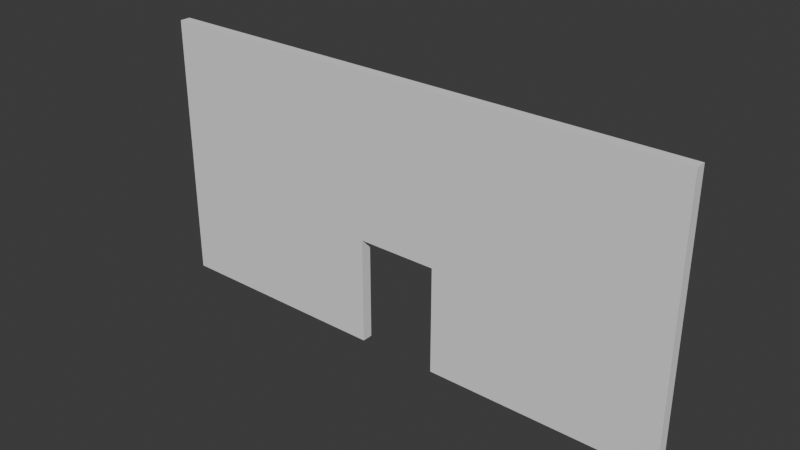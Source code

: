 # Source: DoorWall.blend  (saved by Blender 4.4.32; exported with 4.5.12 LTS)
import bpy
from mathutils import Matrix  # noqa: F401  (used for matrix-valued properties, if any)

bpy.ops.wm.read_factory_settings(use_empty=True)
scene = bpy.context.scene
scene.name = 'Scene'

# ---- collections
col_collection = bpy.data.collections.new('Collection'); scene.collection.children.link(col_collection)

# ---- world
world_world = bpy.data.worlds.new('World'); scene.world = world_world
world_world.use_nodes = True; world_world.node_tree.nodes.clear()
_N = world_world.node_tree.nodes; _L = world_world.node_tree.links
n0 = _N.new('ShaderNodeOutputWorld'); n0.name = 'World Output'; n0.location = (300, 300)
n1 = _N.new('ShaderNodeBackground'); n1.name = 'Background'; n1.location = (10, 300)
n1.inputs[0].default_value = (0.05088, 0.05088, 0.05088, 1.0)
_L.new(n1.outputs[0], n0.inputs[0])
n0.is_active_output = True
world_world.color = (0.05088, 0.05088, 0.05088)
world_world.sun_shadow_jitter_overblur = 0.0

# ---- meshes
me_cube_001 = bpy.data.meshes.new('Cube.001')
me_cube_001.from_pydata([(-1.0, -1.0, -1.0), (-1.0, -1.0, 1.0), (-1.0, 1.0, -1.0), (-1.0, 1.0, 1.0), (1.0, -1.0, -1.0), (1.0, -1.0, 1.0), (1.0, 1.0, -1.0), (1.0, 1.0, 1.0), (0.6, 1.0, -1.0), (0.2, 1.0, -1.0), (-0.2, 1.0, -1.0), (-0.6, 1.0, -1.0), (-0.6, 1.0, 1.0), (-0.2, 1.0, 1.0), (0.2, 1.0, 1.0), (0.6, 1.0, 1.0), (-0.6, -1.0, -1.0), (-0.2, -1.0, -1.0), (0.2, -1.0, -1.0), (0.6, -1.0, -1.0), (0.6, -1.0, 1.0), (0.2, -1.0, 1.0), (-0.2, -1.0, 1.0), (-0.6, -1.0, 1.0), (-1.0, 1.0, -2.333), (-1.0, -1.0, -2.333), (-0.6, 1.0, -2.333), (1.0, -1.0, -2.333), (1.0, 1.0, -2.333), (0.6, -1.0, -2.333), (0.6, 1.0, -2.333), (0.2, 1.0, -2.333), (-0.2, 1.0, -2.333), (-0.6, -1.0, -2.333), (-0.2, -1.0, -2.333), (0.2, -1.0, -2.333), (0.2, 1.0, -1.0), (-0.2, 1.0, -1.0), (-0.2, -1.0, -1.0), (0.2, -1.0, -1.0), (-0.2, 1.0, -2.333), (-0.2, -1.0, -2.333), (0.2, 1.0, -2.333), (0.2, -1.0, -2.333), (-0.2, 1.0, -1.0), (-0.2, -1.0, -1.0), (0.2, 1.0, -1.0), (0.2, -1.0, -1.0), (-0.2, 1.0, -2.333), (-0.2, -1.0, -2.333), (0.2, 1.0, -2.333), (0.2, -1.0, -2.333), (-0.15, 1.0, -1.0), (-0.15, -1.0, -1.0), (-0.15, 1.0, -2.333), (-0.15, -1.0, -2.333), (0.15, 1.0, -1.0), (0.15, -1.0, -1.0), (0.15, 1.0, -2.333), (0.15, -1.0, -2.333)], [], [(0, 1, 3, 2), (8, 15, 7, 6), (6, 7, 5, 4), (16, 23, 1, 0), (11, 10, 32, 26), (12, 3, 1, 23), (7, 15, 20, 5), (15, 14, 21, 20), (14, 13, 22, 21), (13, 12, 23, 22), (17, 16, 33, 34), (2, 11, 26, 24), (17, 34, 41, 38), (6, 4, 27, 28), (4, 5, 20, 19), (19, 20, 21, 18), (18, 21, 22, 17), (17, 22, 23, 16), (2, 3, 12, 11), (11, 12, 13, 10), (10, 13, 14, 9), (9, 14, 15, 8), (30, 28, 27, 29), (24, 26, 33, 25), (26, 32, 34, 33), (31, 30, 29, 35), (8, 6, 28, 30), (31, 35, 43, 42), (19, 18, 35, 29), (9, 8, 30, 31), (16, 0, 25, 33), (4, 19, 29, 27), (10, 9, 36, 37), (0, 2, 24, 25), (37, 36, 39, 38), (43, 39, 47, 51), (39, 36, 46, 47), (9, 31, 42, 36), (18, 17, 38, 39), (34, 32, 40, 41), (35, 18, 39, 43), (32, 10, 37, 40), (45, 49, 55, 53), (46, 50, 58, 56), (38, 41, 49, 45), (41, 40, 48, 49), (37, 38, 45, 44), (36, 42, 50, 46), (40, 37, 44, 48), (42, 43, 51, 50), (52, 53, 55, 54), (49, 48, 54, 55), (44, 45, 53, 52), (48, 44, 52, 54), (57, 56, 58, 59), (50, 51, 59, 58), (47, 46, 56, 57), (51, 47, 57, 59)])
_uv = me_cube_001.uv_layers.new(name='UVMap')
_uv.uv.foreach_set('vector', [0.3067, 0.3043, 0.001001, 0.3043, 0.001001, 0.6056, 0.3067, 0.6056, 0.7682, 0.6056, 0.7682, 0.3043, 0.6933, 0.3043, 0.6933, 0.6056, 0.3067, 0.001001, 0.001001, 0.001001, 0.001001, 0.3023, 0.3067, 0.3023, 0.3087, 0.8331, 0.6144, 0.8331, 0.6144, 0.7593, 0.3087, 0.7593, 0.999, 0.3043, 0.9241, 0.3043, 0.9241, 0.454, 0.999, 0.454, 0.3067, 0.7573, 0.3067, 0.6835, 0.001001, 0.6835, 0.001001, 0.7573, 0.6913, 0.001001, 0.6164, 0.001001, 0.6164, 0.3023, 0.6913, 0.3023, 0.3067, 0.6815, 0.3067, 0.6076, 0.001001, 0.6076, 0.001001, 0.6815, 0.6913, 0.3043, 0.6164, 0.3043, 0.6164, 0.6056, 0.6913, 0.6056, 0.6144, 0.6815, 0.6144, 0.6076, 0.3087, 0.6076, 0.3087, 0.6815, 0.999, 0.1527, 0.9241, 0.1527, 0.9241, 0.3023, 0.999, 0.3023, 0.9221, 0.8331, 0.9221, 0.7593, 0.7702, 0.7593, 0.7702, 0.8331, 0.9509, 0.909, 0.9509, 0.7593, 0.9481, 0.7593, 0.9481, 0.909, 0.3087, 0.6056, 0.6144, 0.6056, 0.6144, 0.456, 0.3087, 0.456, 0.8452, 0.3023, 0.8452, 0.001001, 0.7702, 0.001001, 0.7702, 0.3023, 0.001001, 0.8331, 0.3067, 0.8331, 0.3067, 0.7593, 0.001001, 0.7593, 0.8452, 0.6056, 0.8452, 0.3043, 0.7702, 0.3043, 0.7702, 0.6056, 0.3087, 0.9848, 0.6144, 0.9848, 0.6144, 0.911, 0.3087, 0.911, 0.9221, 0.3023, 0.9221, 0.001001, 0.8472, 0.001001, 0.8472, 0.3023, 0.001001, 0.909, 0.3067, 0.909, 0.3067, 0.8351, 0.001001, 0.8351, 0.9221, 0.6056, 0.9221, 0.3043, 0.8472, 0.3043, 0.8472, 0.6056, 0.3087, 0.909, 0.6144, 0.909, 0.6144, 0.8351, 0.3087, 0.8351, 0.6913, 0.6076, 0.6164, 0.6076, 0.6164, 0.909, 0.6913, 0.909, 0.3067, 0.9848, 0.3067, 0.911, 0.001001, 0.911, 0.001001, 0.9848, 0.7682, 0.6076, 0.6933, 0.6076, 0.6933, 0.909, 0.7682, 0.909, 0.6144, 0.7573, 0.6144, 0.6835, 0.3087, 0.6835, 0.3087, 0.7573, 0.8452, 0.6076, 0.7702, 0.6076, 0.7702, 0.7573, 0.8452, 0.7573, 0.6164, 0.9943, 0.9221, 0.9943, 0.9221, 0.9915, 0.6164, 0.9915, 0.9221, 0.6076, 0.8472, 0.6076, 0.8472, 0.7573, 0.9221, 0.7573, 0.9221, 0.909, 0.9221, 0.8351, 0.7702, 0.8351, 0.7702, 0.909, 0.999, 0.001001, 0.9241, 0.001001, 0.9241, 0.1507, 0.999, 0.1507, 0.7682, 0.9848, 0.7682, 0.911, 0.6164, 0.911, 0.6164, 0.9848, 0.9557, 0.6056, 0.9557, 0.5318, 0.9529, 0.5318, 0.9529, 0.6056, 0.3087, 0.454, 0.6144, 0.454, 0.6144, 0.3043, 0.3087, 0.3043, 0.7682, 0.001001, 0.6933, 0.001001, 0.6933, 0.3023, 0.7682, 0.3023, 0.7702, 0.9563, 0.9221, 0.9563, 0.9221, 0.9536, 0.7702, 0.9536, 0.9461, 0.7573, 0.9461, 0.456, 0.9433, 0.456, 0.9433, 0.7573, 0.7702, 0.9516, 0.9221, 0.9516, 0.9221, 0.9489, 0.7702, 0.9489, 0.9557, 0.5298, 0.9557, 0.456, 0.9529, 0.456, 0.9529, 0.5298, 0.6164, 0.9895, 0.9221, 0.9895, 0.9221, 0.9868, 0.6164, 0.9868, 0.9461, 0.909, 0.9461, 0.7593, 0.9433, 0.7593, 0.9433, 0.909, 0.7702, 0.9469, 0.9221, 0.9469, 0.9221, 0.9441, 0.7702, 0.9441, 0.9317, 0.909, 0.9317, 0.7593, 0.9241, 0.7593, 0.9241, 0.909, 0.7702, 0.9279, 0.9221, 0.9279, 0.9221, 0.9204, 0.7702, 0.9204, 0.9413, 0.909, 0.9413, 0.7593, 0.9385, 0.7593, 0.9385, 0.909, 0.001001, 0.999, 0.3067, 0.999, 0.3067, 0.9963, 0.001001, 0.9963, 0.9509, 0.7573, 0.9509, 0.456, 0.9481, 0.456, 0.9481, 0.7573, 0.7702, 0.9421, 0.9221, 0.9421, 0.9221, 0.9394, 0.7702, 0.9394, 0.9365, 0.909, 0.9365, 0.7593, 0.9337, 0.7593, 0.9337, 0.909, 0.3087, 0.999, 0.6144, 0.999, 0.6144, 0.9963, 0.3087, 0.9963, 0.4605, 0.3023, 0.4605, 0.001001, 0.3087, 0.001001, 0.3087, 0.3023, 0.3087, 0.9943, 0.6144, 0.9943, 0.6144, 0.9868, 0.3087, 0.9868, 0.9413, 0.7573, 0.9413, 0.456, 0.9337, 0.456, 0.9337, 0.7573, 0.7702, 0.9184, 0.9221, 0.9184, 0.9221, 0.911, 0.7702, 0.911, 0.6144, 0.3023, 0.6144, 0.001001, 0.4625, 0.001001, 0.4625, 0.3023, 0.001001, 0.9943, 0.3067, 0.9943, 0.3067, 0.9868, 0.001001, 0.9868, 0.9317, 0.7573, 0.9317, 0.456, 0.9241, 0.456, 0.9241, 0.7573, 0.7702, 0.9374, 0.9221, 0.9374, 0.9221, 0.9299, 0.7702, 0.9299])
me_cube_001.update()

# ---- objects
ob_cube = bpy.data.objects.new('Cube', me_cube_001)

# ---- transforms, parenting, visibility, modifiers, constraints
ob_cube.location = (0.0, 0.0, 7.0)
ob_cube.scale = (10.0, 0.2, 3.0)

# ---- collection membership
col_collection.objects.link(ob_cube)

# ---- scene / render settings (as saved in the file)
scene.frame_start = 1; scene.frame_end = 250; scene.frame_set(1)
scene.render.engine = 'BLENDER_EEVEE_NEXT'
bpy.context.view_layer.update()

# ---- added for rendering (the .blend has no active camera and no usable light): camera, sun
cam_auto = bpy.data.cameras.new('AutoCamera')
cam_auto.lens = 50.0
cam_auto.sensor_width = 36.0
cam_auto.clip_end = 1000.0
ob_auto_camera = bpy.data.objects.new('AutoCamera', cam_auto)
scene.collection.objects.link(ob_auto_camera)
ob_auto_camera.location = (20.692, -24.8304, 21.5536)
ob_auto_camera.rotation_euler = (1.09748, -7.21219e-08, 0.694738)
scene.camera = ob_auto_camera
light_auto_sun = bpy.data.lights.new('AutoSun', 'SUN')
light_auto_sun.energy = 3.0
light_auto_sun.angle = 0.0523599
ob_auto_sun = bpy.data.objects.new('AutoSun', light_auto_sun)
scene.collection.objects.link(ob_auto_sun)
ob_auto_sun.rotation_euler = (0.872665, 0.174533, 0.523599)
bpy.context.view_layer.update()
